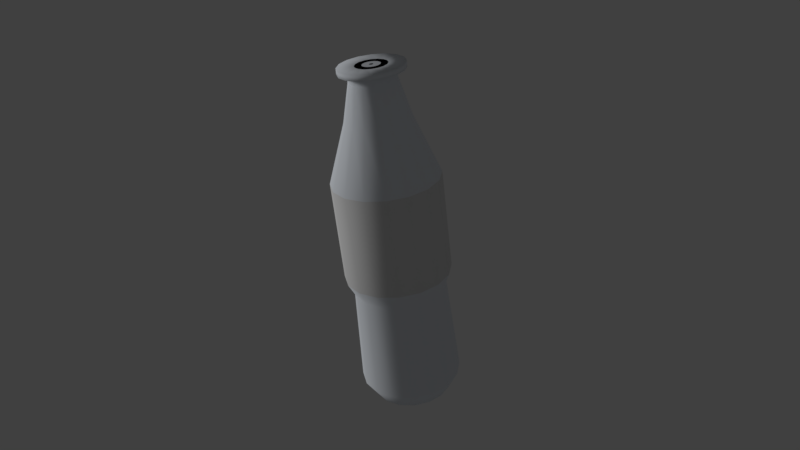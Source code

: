 # Source: coke.blend  (saved by Blender 2.77.0; exported with 4.5.12 LTS)
import bpy
from mathutils import Matrix  # noqa: F401  (used for matrix-valued properties, if any)

bpy.ops.wm.read_factory_settings(use_empty=True)
scene = bpy.context.scene
scene.name = 'Scene'

# ---- collections
col_collection_1 = bpy.data.collections.new('Collection 1'); scene.collection.children.link(col_collection_1)

# ---- materials (node trees are filled in below, after node groups)
mat_material = bpy.data.materials.new('Material')
mat_material.alpha_threshold = 0.0
mat_material.use_transparent_shadow = False
mat_material.diffuse_color = (0.8673, 0.9115, 0.9699, 1.0)
mat_material.roughness = 0.5
mat_material.specular_intensity = 1.0
mat_material.line_color = (0.0, 0.0, 0.0, 1.0)
mat_material_001 = bpy.data.materials.new('Material.001')
mat_material_001.alpha_threshold = 0.0
mat_material_001.use_transparent_shadow = False
mat_material_001.preview_render_type = 'FLAT'
mat_material_001.roughness = 0.5

# ---- material node trees

# ---- world
world_world = bpy.data.worlds.new('World'); scene.world = world_world
world_world.color = (0.05088, 0.05088, 0.05088)
world_world.use_sun_shadow = False
world_world.sun_shadow_jitter_overblur = 0.0
world_world.cycles.sampling_method = 'MANUAL'

# ---- cameras
cam_camera = bpy.data.cameras.new('Camera')
cam_camera.clip_end = 100.0
cam_camera.lens = 35.0
cam_camera.sensor_width = 32.0
cam_camera.sensor_height = 18.0
cam_camera.ortho_scale = 7.314
cam_camera.dof.focus_distance = 0.0
cam_camera.dof.aperture_fstop = 128.0

# ---- lights
light_hemi = bpy.data.lights.new('Hemi', 'SUN')
light_hemi.transmission_factor = 0.0
light_hemi.angle = 0.1993
light_hemi.energy = 1.0
light_hemi.shadow_buffer_clip_start = 0.5
light_hemi.shadow_soft_size = 0.1
light_hemi.shadow_cascade_max_distance = 1000.0

# ---- meshes
me_circle_002 = bpy.data.meshes.new('Circle.002')
me_circle_002.from_pydata([(0.0, 1.0, 0.0), (-0.3827, 0.9239, 0.0), (-0.7071, 0.7071, 0.0), (-0.9239, 0.3827, 0.0), (-1.0, -4.371e-08, 0.0), (-0.9239, -0.3827, 0.0), (-0.7071, -0.7071, 0.0), (-0.3827, -0.9239, 0.0), (-1.51e-07, -1.0, 0.0), (0.3827, -0.9239, 0.0), (0.7071, -0.7071, 0.0), (0.9239, -0.3827, 0.0), (1.0, 1.192e-08, 0.0), (0.9239, 0.3827, 0.0), (0.7071, 0.7071, 0.0), (0.3827, 0.9239, 0.0), (-2.843e-09, 1.293, 0.4872), (-0.4946, 1.194, 0.4872), (-0.914, 0.914, 0.4872), (-1.194, 0.4946, 0.4872), (-1.293, -1.043e-07, 0.4872), (-1.194, -0.4946, 0.4872), (-0.914, -0.914, 0.4872), (-0.4946, -1.194, 0.4872), (-1.98e-07, -1.293, 0.4872), (0.4946, -1.194, 0.4872), (0.914, -0.914, 0.4872), (1.194, -0.4946, 0.4872), (1.293, -3.237e-08, 0.4872), (1.194, 0.4946, 0.4872), (0.914, 0.914, 0.4872), (0.4946, 1.194, 0.4872), (-1.145e-08, 1.169, 3.092), (-0.4475, 1.08, 3.092), (-0.8269, 0.8269, 3.092), (-1.08, 0.4475, 3.092), (-1.169, -4.616e-07, 3.092), (-1.08, -0.4475, 3.092), (-0.8269, -0.8269, 3.092), (-0.4475, -1.08, 3.092), (-1.88e-07, -1.169, 3.092), (0.4475, -1.08, 3.092), (0.8269, -0.8269, 3.092), (1.08, -0.4475, 3.092), (1.169, -3.965e-07, 3.092), (1.08, 0.4475, 3.092), (0.8269, 0.8269, 3.092), (0.4475, 1.08, 3.092), (-0.008859, 1.356, 3.499), (-0.5276, 1.252, 3.499), (-0.9674, 0.9585, 3.499), (-1.261, 0.5188, 3.499), (-1.364, -5.32e-07, 3.499), (-1.261, -0.5188, 3.499), (-0.9674, -0.9585, 3.499), (-0.5276, -1.252, 3.499), (-0.008859, -1.356, 3.499), (0.5099, -1.252, 3.499), (0.9497, -0.9585, 3.499), (1.244, -0.5188, 3.499), (1.347, -4.566e-07, 3.499), (1.244, 0.5188, 3.499), (0.9497, 0.9585, 3.499), (0.5099, 1.252, 3.499), (7.544e-08, 1.356, 6.051), (-0.5188, 1.252, 6.051), (-0.9585, 0.9585, 6.051), (-1.252, 0.5188, 6.051), (-1.356, -9.588e-07, 6.051), (-1.252, -0.5188, 6.051), (-0.9585, -0.9585, 6.051), (-0.5188, -1.252, 6.051), (-1.295e-07, -1.356, 6.051), (0.5188, -1.252, 6.051), (0.9585, -0.9585, 6.051), (1.252, -0.5188, 6.051), (1.356, -8.834e-07, 6.051), (1.252, 0.5188, 6.051), (0.9585, 0.9585, 6.051), (0.5188, 1.252, 6.051), (3.645e-08, 0.8151, 7.539), (-0.3119, 0.753, 7.539), (-0.5763, 0.5763, 7.539), (-0.753, 0.3119, 7.539), (-0.8151, -1.123e-06, 7.539), (-0.753, -0.3119, 7.539), (-0.5763, -0.5763, 7.539), (-0.3119, -0.753, 7.539), (-8.675e-08, -0.8151, 7.539), (0.3119, -0.753, 7.539), (0.5763, -0.5763, 7.539), (0.753, -0.3119, 7.539), (0.8151, -1.078e-06, 7.539), (0.753, 0.3119, 7.539), (0.5763, 0.5763, 7.539), (0.3119, 0.753, 7.539), (1.772e-08, 0.578, 8.496), (-0.2212, 0.534, 8.496), (-0.4087, 0.4087, 8.496), (-0.534, 0.2212, 8.496), (-0.578, -1.233e-06, 8.496), (-0.534, -0.2212, 8.496), (-0.4087, -0.4087, 8.496), (-0.2212, -0.534, 8.496), (-6.965e-08, -0.578, 8.496), (0.2212, -0.534, 8.496), (0.4087, -0.4087, 8.496), (0.534, -0.2212, 8.496), (0.578, -1.2e-06, 8.496), (0.534, 0.2212, 8.496), (0.4087, 0.4087, 8.496), (0.2212, 0.534, 8.496), (1.772e-08, 0.578, 8.7), (-0.2212, 0.534, 8.7), (-0.4087, 0.4087, 8.7), (-0.534, 0.2212, 8.7), (-0.578, -1.261e-06, 8.7), (-0.534, -0.2212, 8.7), (-0.4087, -0.4087, 8.7), (-0.2212, -0.534, 8.7), (-6.965e-08, -0.578, 8.7), (0.2212, -0.534, 8.7), (0.4087, -0.4087, 8.7), (0.534, -0.2212, 8.7), (0.578, -1.229e-06, 8.7), (0.534, 0.2212, 8.7), (0.4087, 0.4087, 8.7), (0.2212, 0.534, 8.7), (2.854e-08, 0.8094, 8.7), (-0.3097, 0.7478, 8.7), (-0.5723, 0.5723, 8.7), (-0.7478, 0.3097, 8.7), (-0.8094, -1.292e-06, 8.7), (-0.7478, -0.3097, 8.7), (-0.5723, -0.5723, 8.7), (-0.3097, -0.7478, 8.7), (-9.379e-08, -0.8094, 8.7), (0.3097, -0.7478, 8.7), (0.5723, -0.5723, 8.7), (0.7478, -0.3097, 8.7), (0.8094, -1.247e-06, 8.7), (0.7478, 0.3097, 8.7), (0.5723, 0.5723, 8.7), (0.3097, 0.7478, 8.7), (0.008859, 0.8094, 8.85), (-0.3009, 0.7478, 8.85), (-0.5635, 0.5723, 8.85), (-0.7389, 0.3097, 8.85), (-0.8005, -1.313e-06, 8.85), (-0.7389, -0.3097, 8.85), (-0.5635, -0.5723, 8.85), (-0.3009, -0.7478, 8.85), (0.008859, -0.8094, 8.85), (0.3186, -0.7478, 8.85), (0.5812, -0.5723, 8.85), (0.7566, -0.3097, 8.85), (0.8182, -1.268e-06, 8.85), (0.7566, 0.3097, 8.85), (0.5812, 0.5723, 8.85), (0.3186, 0.7478, 8.85), (0.008859, 0.3965, 8.85), (-0.1429, 0.3664, 8.85), (-0.2715, 0.2804, 8.85), (-0.3575, 0.1517, 8.85), (-0.3877, -1.255e-06, 8.85), (-0.3575, -0.1518, 8.85), (-0.2715, -0.2804, 8.85), (-0.1429, -0.3664, 8.85), (0.008859, -0.3965, 8.85), (0.1606, -0.3664, 8.85), (0.2893, -0.2804, 8.85), (0.3752, -0.1518, 8.85), (0.4054, -1.233e-06, 8.85), (0.3752, 0.1517, 8.85), (0.2893, 0.2804, 8.85), (0.1606, 0.3664, 8.85), (0.008859, 0.3965, 8.85), (-0.1429, 0.3664, 8.85), (-0.2715, 0.2804, 8.85), (-0.3575, 0.1517, 8.85), (-0.3877, -1.255e-06, 8.85), (-0.3575, -0.1518, 8.85), (-0.2715, -0.2804, 8.85), (-0.1429, -0.3664, 8.85), (0.008859, -0.3965, 8.85), (0.1606, -0.3664, 8.85), (0.2893, -0.2804, 8.85), (0.3752, -0.1518, 8.85), (0.4054, -1.233e-06, 8.85), (0.3752, 0.1517, 8.85), (0.2893, 0.2804, 8.85), (0.1606, 0.3664, 8.85), (0.008859, 0.05069, 8.85), (-0.01054, 0.04683, 8.85), (-0.02698, 0.03584, 8.85), (-0.03797, 0.0194, 8.85), (-0.04183, -1.215e-06, 8.85), (-0.03797, -0.0194, 8.85), (-0.02698, -0.03584, 8.85), (-0.01054, -0.04683, 8.85), (0.008859, -0.05069, 8.85), (0.02826, -0.04683, 8.85), (0.0447, -0.03584, 8.85), (0.05569, -0.0194, 8.85), (0.05955, -1.212e-06, 8.85), (0.05569, 0.0194, 8.85), (0.0447, 0.03584, 8.85), (0.02826, 0.04683, 8.85), (-4.023e-08, -0.07978, 0.0), (0.03053, -0.07371, 0.0), (0.05641, -0.05641, 0.0), (0.07371, -0.03053, 0.0), (0.07978, 1.555e-08, 0.0), (0.07371, 0.03053, 0.0), (0.05641, 0.05641, 0.0), (0.03053, 0.07371, 0.0), (-2.818e-08, 0.07978, 0.0), (-0.03053, 0.07371, 0.0), (-0.05642, 0.05642, 0.0), (-0.07371, 0.03053, 0.0), (-0.07978, 1.112e-08, 0.0), (-0.07371, -0.03053, 0.0), (-0.05642, -0.05641, 0.0), (-0.03053, -0.07371, 0.0)], [], [(7, 6, 22, 23), (15, 14, 30, 31), (8, 7, 23, 24), (1, 0, 16, 17), (0, 15, 31, 16), (9, 8, 24, 25), (2, 1, 17, 18), (10, 9, 25, 26), (3, 2, 18, 19), (11, 10, 26, 27), (4, 3, 19, 20), (12, 11, 27, 28), (5, 4, 20, 21), (13, 12, 28, 29), (6, 5, 21, 22), (14, 13, 29, 30), (29, 28, 44, 45), (22, 21, 37, 38), (30, 29, 45, 46), (23, 22, 38, 39), (31, 30, 46, 47), (24, 23, 39, 40), (17, 16, 32, 33), (16, 31, 47, 32), (25, 24, 40, 41), (18, 17, 33, 34), (26, 25, 41, 42), (19, 18, 34, 35), (27, 26, 42, 43), (20, 19, 35, 36), (28, 27, 43, 44), (21, 20, 36, 37), (43, 42, 58, 59), (36, 35, 51, 52), (44, 43, 59, 60), (37, 36, 52, 53), (45, 44, 60, 61), (38, 37, 53, 54), (46, 45, 61, 62), (39, 38, 54, 55), (47, 46, 62, 63), (40, 39, 55, 56), (33, 32, 48, 49), (32, 47, 63, 48), (41, 40, 56, 57), (34, 33, 49, 50), (42, 41, 57, 58), (35, 34, 50, 51), (49, 48, 64, 65), (48, 63, 79, 64), (57, 56, 72, 73), (50, 49, 65, 66), (58, 57, 73, 74), (51, 50, 66, 67), (59, 58, 74, 75), (52, 51, 67, 68), (60, 59, 75, 76), (53, 52, 68, 69), (61, 60, 76, 77), (54, 53, 69, 70), (62, 61, 77, 78), (55, 54, 70, 71), (63, 62, 78, 79), (56, 55, 71, 72), (70, 69, 85, 86), (78, 77, 93, 94), (71, 70, 86, 87), (79, 78, 94, 95), (72, 71, 87, 88), (65, 64, 80, 81), (64, 79, 95, 80), (73, 72, 88, 89), (66, 65, 81, 82), (74, 73, 89, 90), (67, 66, 82, 83), (75, 74, 90, 91), (68, 67, 83, 84), (76, 75, 91, 92), (69, 68, 84, 85), (77, 76, 92, 93), (91, 90, 106, 107), (84, 83, 99, 100), (92, 91, 107, 108), (85, 84, 100, 101), (93, 92, 108, 109), (86, 85, 101, 102), (94, 93, 109, 110), (87, 86, 102, 103), (95, 94, 110, 111), (88, 87, 103, 104), (81, 80, 96, 97), (80, 95, 111, 96), (89, 88, 104, 105), (82, 81, 97, 98), (90, 89, 105, 106), (83, 82, 98, 99), (97, 96, 112, 113), (96, 111, 127, 112), (105, 104, 120, 121), (98, 97, 113, 114), (106, 105, 121, 122), (99, 98, 114, 115), (107, 106, 122, 123), (100, 99, 115, 116), (108, 107, 123, 124), (101, 100, 116, 117), (109, 108, 124, 125), (102, 101, 117, 118), (110, 109, 125, 126), (103, 102, 118, 119), (111, 110, 126, 127), (104, 103, 119, 120), (118, 117, 133, 134), (126, 125, 141, 142), (119, 118, 134, 135), (127, 126, 142, 143), (120, 119, 135, 136), (113, 112, 128, 129), (112, 127, 143, 128), (121, 120, 136, 137), (114, 113, 129, 130), (122, 121, 137, 138), (115, 114, 130, 131), (123, 122, 138, 139), (116, 115, 131, 132), (124, 123, 139, 140), (117, 116, 132, 133), (125, 124, 140, 141), (139, 138, 154, 155), (132, 131, 147, 148), (140, 139, 155, 156), (133, 132, 148, 149), (141, 140, 156, 157), (134, 133, 149, 150), (142, 141, 157, 158), (135, 134, 150, 151), (143, 142, 158, 159), (136, 135, 151, 152), (129, 128, 144, 145), (128, 143, 159, 144), (137, 136, 152, 153), (130, 129, 145, 146), (138, 137, 153, 154), (131, 130, 146, 147), (144, 159, 175, 160), (153, 152, 168, 169), (146, 145, 161, 162), (154, 153, 169, 170), (147, 146, 162, 163), (155, 154, 170, 171), (148, 147, 163, 164), (156, 155, 171, 172), (149, 148, 164, 165), (157, 156, 172, 173), (150, 149, 165, 166), (158, 157, 173, 174), (151, 150, 166, 167), (159, 158, 174, 175), (152, 151, 167, 168), (145, 144, 160, 161), (174, 173, 189, 190), (167, 166, 182, 183), (175, 174, 190, 191), (168, 167, 183, 184), (161, 160, 176, 177), (160, 175, 191, 176), (169, 168, 184, 185), (162, 161, 177, 178), (170, 169, 185, 186), (163, 162, 178, 179), (171, 170, 186, 187), (164, 163, 179, 180), (172, 171, 187, 188), (165, 164, 180, 181), (173, 172, 188, 189), (166, 165, 181, 182), (180, 179, 195, 196), (188, 187, 203, 204), (181, 180, 196, 197), (189, 188, 204, 205), (182, 181, 197, 198), (190, 189, 205, 206), (183, 182, 198, 199), (191, 190, 206, 207), (184, 183, 199, 200), (177, 176, 192, 193), (176, 191, 207, 192), (185, 184, 200, 201), (178, 177, 193, 194), (186, 185, 201, 202), (179, 178, 194, 195), (187, 186, 202, 203), (6, 7, 215, 214), (14, 15, 223, 222), (7, 8, 216, 215), (0, 1, 209, 208), (15, 0, 208, 223), (8, 9, 217, 216), (1, 2, 210, 209), (9, 10, 218, 217), (2, 3, 211, 210), (10, 11, 219, 218), (3, 4, 212, 211), (11, 12, 220, 219), (4, 5, 213, 212), (12, 13, 221, 220), (5, 6, 214, 213), (13, 14, 222, 221)])
me_circle_002.polygons.foreach_set('use_smooth', [True] * 208)
me_circle_002.polygons.foreach_set('material_index', [0, 0, 0, 0, 0, 0, 0, 0, 0, 0, 0, 0, 0, 0, 0, 0, 0, 0, 0, 0, 0, 0, 0, 0, 0, 0, 0, 0, 0, 0, 0, 0, 0, 0, 0, 0, 0, 0, 0, 0, 0, 0, 0, 0, 0, 0, 0, 0, 1, 1, 1, 1, 1, 1, 1, 1, 1, 1, 1, 1, 1, 1, 1, 1, 0, 0, 0, 0, 0, 0, 0, 0, 0, 0, 0, 0, 0, 0, 0, 0, 0, 0, 0, 0, 0, 0, 0, 0, 0, 0, 0, 0, 0, 0, 0, 0, 0, 0, 0, 0, 0, 0, 0, 0, 0, 0, 0, 0, 0, 0, 0, 0, 0, 0, 0, 0, 0, 0, 0, 0, 0, 0, 0, 0, 0, 0, 0, 0, 0, 0, 0, 0, 0, 0, 0, 0, 0, 0, 0, 0, 0, 0, 0, 0, 0, 0, 0, 0, 0, 0, 0, 0, 0, 0, 0, 0, 0, 0, 0, 0, 0, 0, 0, 0, 0, 0, 0, 0, 0, 0, 0, 0, 0, 0, 0, 0, 0, 0, 0, 0, 0, 0, 0, 0, 0, 0, 0, 0, 0, 0, 0, 0, 0, 0, 0, 0, 0, 0, 0, 0, 0, 0, 0, 0, 0, 0, 0, 0])
me_circle_002.materials.append(mat_material)
me_circle_002.materials.append(mat_material_001)
me_circle_002.use_remesh_preserve_volume = False
me_circle_002.use_remesh_preserve_attributes = False
me_circle_002.use_mirror_vertex_groups = False
me_circle_002.update()

# ---- objects
ob_hemi = bpy.data.objects.new('Hemi', light_hemi)
ob_circle = bpy.data.objects.new('Circle', me_circle_002)
ob_camera = bpy.data.objects.new('Camera', cam_camera)

# ---- transforms, parenting, visibility, modifiers, constraints
ob_hemi.location = (-8.185, -6.477, 9.197)
ob_hemi.rotation_euler = (-7.454, 0.6228, 2.409)
ob_hemi.lineart.crease_threshold = 0.0
ob_circle.location = (1.302, -1.774, 1.48)
ob_circle.lineart.crease_threshold = 0.0
ob_camera.location = (15.51, -14.77, 15.8)
ob_camera.rotation_euler = (1.106, 6.398, 7.046)
ob_camera.lock_rotations_4d = False
ob_camera.empty_display_type = 'ARROWS'
ob_camera.color = (0.0, 0.0, 0.0, 0.0)
ob_camera.display_type = 'WIRE'
ob_camera.lineart.crease_threshold = 0.0

# ---- collection membership
col_collection_1.objects.link(ob_hemi)
col_collection_1.objects.link(ob_circle)
col_collection_1.objects.link(ob_camera)

# ---- scene / render settings (as saved in the file)
scene.camera = ob_camera
scene.frame_start = 1; scene.frame_end = 250; scene.frame_set(1)
scene.render.engine = 'BLENDER_EEVEE_NEXT'
scene.render.resolution_percentage = 50
scene.render.dither_intensity = 0.0
scene.cycles.use_denoising = False
scene.cycles.samples = 128
scene.cycles.sampling_pattern = 'TABULATED_SOBOL'
scene.cycles.light_sampling_threshold = 0.0
scene.cycles.use_adaptive_sampling = False
scene.cycles.use_light_tree = False
scene.cycles.blur_glossy = 0.0
scene.cycles.sample_clamp_indirect = 0.0
scene.view_settings.view_transform = 'Standard'
bpy.context.view_layer.update()
